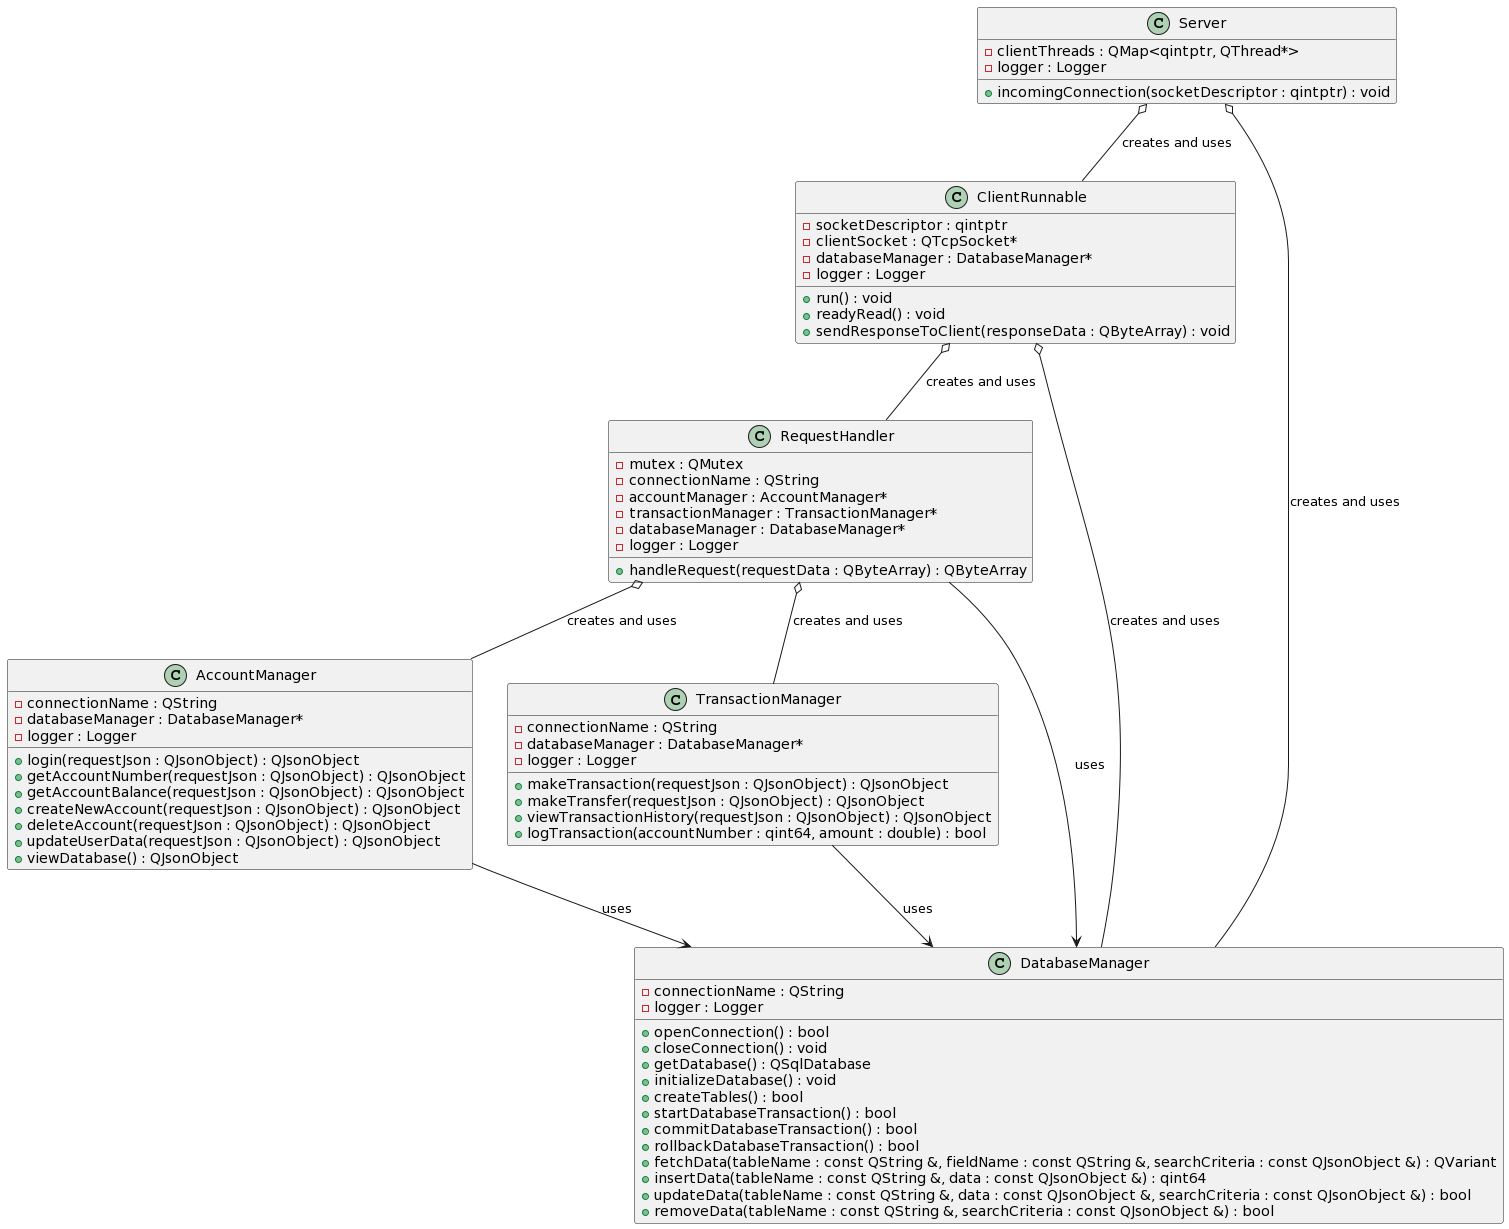

The diagram above was rendered by PlantUML. Its source (embedded in the PNG):
@startuml
class Server {
    -clientThreads : QMap<qintptr, QThread*>
    -logger : Logger
    +incomingConnection(socketDescriptor : qintptr) : void
}

class ClientRunnable {
    -socketDescriptor : qintptr
    -clientSocket : QTcpSocket*
    -databaseManager : DatabaseManager*
    -logger : Logger
    +run() : void
    +readyRead() : void
    +sendResponseToClient(responseData : QByteArray) : void
}

class RequestHandler {
    -mutex : QMutex
    -connectionName : QString
    -accountManager : AccountManager*
    -transactionManager : TransactionManager*
    -databaseManager : DatabaseManager*
    -logger : Logger
    +handleRequest(requestData : QByteArray) : QByteArray
}

class AccountManager {
    -connectionName : QString
    -databaseManager : DatabaseManager*
    -logger : Logger
    +login(requestJson : QJsonObject) : QJsonObject
    +getAccountNumber(requestJson : QJsonObject) : QJsonObject
    +getAccountBalance(requestJson : QJsonObject) : QJsonObject
    +createNewAccount(requestJson : QJsonObject) : QJsonObject
    +deleteAccount(requestJson : QJsonObject) : QJsonObject
    +updateUserData(requestJson : QJsonObject) : QJsonObject
    +viewDatabase() : QJsonObject
}

class TransactionManager {
    -connectionName : QString
    -databaseManager : DatabaseManager*
    -logger : Logger
    +makeTransaction(requestJson : QJsonObject) : QJsonObject
    +makeTransfer(requestJson : QJsonObject) : QJsonObject
    +viewTransactionHistory(requestJson : QJsonObject) : QJsonObject
    +logTransaction(accountNumber : qint64, amount : double) : bool
}

class DatabaseManager {
    -connectionName : QString
    -logger : Logger
    +openConnection() : bool
    +closeConnection() : void
    +getDatabase() : QSqlDatabase
    +initializeDatabase() : void
    +createTables() : bool
    +startDatabaseTransaction() : bool
    +commitDatabaseTransaction() : bool
    +rollbackDatabaseTransaction() : bool
    +fetchData(tableName : const QString &, fieldName : const QString &, searchCriteria : const QJsonObject &) : QVariant
    +insertData(tableName : const QString &, data : const QJsonObject &) : qint64
    +updateData(tableName : const QString &, data : const QJsonObject &, searchCriteria : const QJsonObject &) : bool
    +removeData(tableName : const QString &, searchCriteria : const QJsonObject &) : bool
}

Server o-- ClientRunnable : creates and uses
Server o-- DatabaseManager : creates and uses
ClientRunnable o-- DatabaseManager : creates and uses
ClientRunnable o-- RequestHandler : creates and uses
RequestHandler o-- AccountManager : creates and uses
RequestHandler o-- TransactionManager : creates and uses
RequestHandler --> DatabaseManager : uses
AccountManager --> DatabaseManager : uses
TransactionManager --> DatabaseManager : uses
@enduml